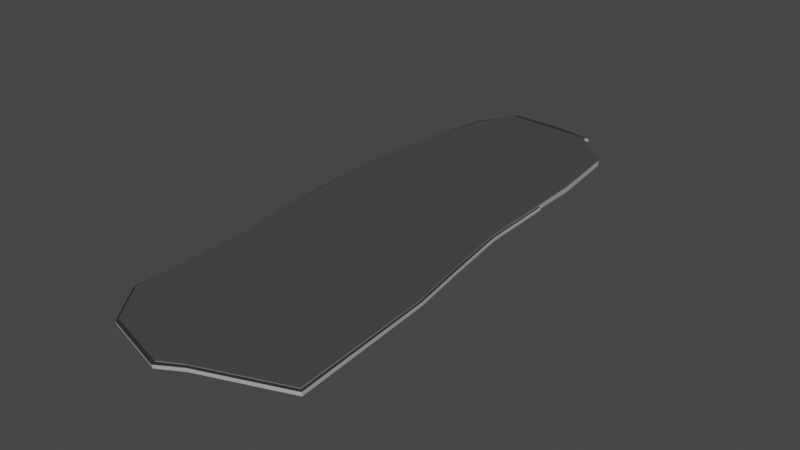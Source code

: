 # Source: paris_island_marais.blend  (saved by Blender 3.6.11; exported with 4.5.12 LTS)
import bpy
from mathutils import Matrix  # noqa: F401  (used for matrix-valued properties, if any)

bpy.ops.wm.read_factory_settings(use_empty=True)
scene = bpy.context.scene
scene.name = 'Scene'

# ---- collections
col_collection = bpy.data.collections.new('Collection'); scene.collection.children.link(col_collection)

# ---- materials (node trees are filled in below, after node groups)
mat_material = bpy.data.materials.new('Material')
mat_material.alpha_threshold = 0.0
mat_material.use_transparent_shadow = False
mat_material.roughness = 0.5
mat_material.line_color = (0.0, 0.0, 0.0, 1.0)
mat_top = bpy.data.materials.new('top')
mat_top.use_transparent_shadow = False
mat_walls = bpy.data.materials.new('walls')
mat_walls.use_transparent_shadow = False
mat_bank = bpy.data.materials.new('bank')
mat_bank.use_transparent_shadow = False

# ---- node groups
ng_auto_smooth = bpy.data.node_groups.new('Auto Smooth', 'GeometryNodeTree')
_s = ng_auto_smooth.interface.new_socket(name='Geometry', in_out='OUTPUT', socket_type='NodeSocketGeometry')
_s = ng_auto_smooth.interface.new_socket(name='Geometry', in_out='INPUT', socket_type='NodeSocketGeometry')
_s = ng_auto_smooth.interface.new_socket(name='Angle', in_out='INPUT', socket_type='NodeSocketFloat')
_s.subtype = 'ANGLE'
_s.min_value = 0.0
_s.max_value = 3.142
ng_auto_smooth.is_modifier = True
_N = ng_auto_smooth.nodes; _L = ng_auto_smooth.links
n0 = _N.new('NodeGroupOutput'); n0.name = 'Group Output'; n0.location = (480, -100)
n1 = _N.new('NodeGroupInput'); n1.name = 'Group Input'; n1.location = (-420, -300)
n2 = _N.new('NodeGroupInput'); n2.name = 'Group Input.001'; n2.location = (-60, -100)
n3 = _N.new('GeometryNodeSetShadeSmooth'); n3.name = 'Set Shade Smooth'; n3.location = (120, -100)
n3.domain = 'EDGE'
n4 = _N.new('GeometryNodeSetShadeSmooth'); n4.name = 'Set Shade Smooth.001'; n4.location = (300, -100)
n5 = _N.new('GeometryNodeInputMeshEdgeAngle'); n5.name = 'Edge Angle'; n5.location = (-420, -220)
n6 = _N.new('GeometryNodeInputEdgeSmooth'); n6.name = 'Is Edge Smooth'; n6.location = (-60, -160)
n7 = _N.new('GeometryNodeInputShadeSmooth'); n7.name = 'Is Face Smooth'; n7.location = (-240, -340)
n8 = _N.new('FunctionNodeBooleanMath'); n8.name = 'Boolean Math'; n8.location = (-60, -220)
n9 = _N.new('FunctionNodeCompare'); n9.name = 'Compare'; n9.location = (-240, -180)
n9.operation = 'LESS_EQUAL'
_L.new(n5.outputs[0], n9.inputs[0])
_L.new(n4.outputs[0], n0.inputs[0])
_L.new(n1.outputs[1], n9.inputs[1])
_L.new(n9.outputs[0], n8.inputs[0])
_L.new(n7.outputs[0], n8.inputs[1])
_L.new(n2.outputs[0], n3.inputs[0])
_L.new(n6.outputs[0], n3.inputs[1])
_L.new(n3.outputs[0], n4.inputs[0])
_L.new(n8.outputs[0], n3.inputs[2])
n0.is_active_output = True

# ---- material node trees
mat_material.use_nodes = True; mat_material.node_tree.nodes.clear()
_N = mat_material.node_tree.nodes; _L = mat_material.node_tree.links
n0 = _N.new('ShaderNodeOutputMaterial'); n0.name = 'Material Output'; n0.location = (300, 300)
n1 = _N.new('ShaderNodeBsdfPrincipled'); n1.name = 'Principled BSDF'; n1.location = (10, 300)
n1.distribution = 'GGX'
n1.subsurface_method = 'RANDOM_WALK_SKIN'
n1.inputs[3].default_value = 1.45
n1.inputs[27].default_value = (0.0, 0.0, 0.0, 1.0)
n1.inputs[28].default_value = 1.0
_L.new(n1.outputs[0], n0.inputs[0])
n0.is_active_output = True
mat_top.use_nodes = True; mat_top.node_tree.nodes.clear()
_N = mat_top.node_tree.nodes; _L = mat_top.node_tree.links
n0 = _N.new('ShaderNodeBsdfPrincipled'); n0.name = 'Principled BSDF'; n0.location = (10, 300)
n0.distribution = 'GGX'
n0.subsurface_method = 'RANDOM_WALK_SKIN'
n0.inputs[0].default_value = (0.06681, 0.06681, 0.06681, 1.0)
n0.inputs[2].default_value = 0.8307
n0.inputs[3].default_value = 1.45
n0.inputs[13].default_value = 0.04331
n0.inputs[27].default_value = (0.0, 0.0, 0.0, 1.0)
n0.inputs[28].default_value = 1.0
n1 = _N.new('ShaderNodeOutputMaterial'); n1.name = 'Material Output'; n1.location = (300, 300)
_L.new(n0.outputs[0], n1.inputs[0])
n1.is_active_output = True
mat_walls.use_nodes = True; mat_walls.node_tree.nodes.clear()
_N = mat_walls.node_tree.nodes; _L = mat_walls.node_tree.links
n0 = _N.new('ShaderNodeBsdfPrincipled'); n0.name = 'Principled BSDF'; n0.location = (10, 300)
n0.distribution = 'GGX'
n0.subsurface_method = 'RANDOM_WALK_SKIN'
n0.inputs[0].default_value = (0.4109, 0.4109, 0.4109, 1.0)
n0.inputs[2].default_value = 1.0
n0.inputs[3].default_value = 1.45
n0.inputs[13].default_value = 0.0
n0.inputs[27].default_value = (0.0, 0.0, 0.0, 1.0)
n0.inputs[28].default_value = 1.0
n1 = _N.new('ShaderNodeOutputMaterial'); n1.name = 'Material Output'; n1.location = (300, 300)
_L.new(n0.outputs[0], n1.inputs[0])
n1.is_active_output = True
mat_bank.use_nodes = True; mat_bank.node_tree.nodes.clear()
_N = mat_bank.node_tree.nodes; _L = mat_bank.node_tree.links
n0 = _N.new('ShaderNodeBsdfPrincipled'); n0.name = 'Principled BSDF'; n0.location = (10, 300)
n0.distribution = 'GGX'
n0.subsurface_method = 'RANDOM_WALK_SKIN'
n0.inputs[0].default_value = (0.03106, 0.03106, 0.03106, 1.0)
n0.inputs[2].default_value = 0.6575
n0.inputs[3].default_value = 1.45
n0.inputs[13].default_value = 0.09843
n0.inputs[27].default_value = (0.0, 0.0, 0.0, 1.0)
n0.inputs[28].default_value = 1.0
n1 = _N.new('ShaderNodeOutputMaterial'); n1.name = 'Material Output'; n1.location = (300, 300)
_L.new(n0.outputs[0], n1.inputs[0])
n1.is_active_output = True

# ---- world
world_world = bpy.data.worlds.new('World'); scene.world = world_world
world_world.use_nodes = True; world_world.node_tree.nodes.clear()
_N = world_world.node_tree.nodes; _L = world_world.node_tree.links
n0 = _N.new('ShaderNodeOutputWorld'); n0.name = 'World Output'; n0.location = (300, 300)
n1 = _N.new('ShaderNodeBackground'); n1.name = 'Background'; n1.location = (10, 300)
n1.inputs[0].default_value = (0.05088, 0.05088, 0.05088, 1.0)
_L.new(n1.outputs[0], n0.inputs[0])
n0.is_active_output = True
world_world.color = (0.05088, 0.05088, 0.05088)
world_world.use_sun_shadow = False
world_world.sun_shadow_jitter_overblur = 0.0

# ---- meshes
me_cube = bpy.data.meshes.new('Cube')
me_cube.from_pydata([(-6.938, 8.449, 0.2124), (0.949, 2.25, 0.2007), (-7.676, -2.485, 0.2126), (-2.457, -16.3, 0.212), (2.016, -7.372, 0.2126), (-7.925, 1.923, 0.2126), (-1.584, 10.09, 0.2236), (-7.152, -7.736, 0.2124), (-1.815, -5.779, 0.2038), (-6.934, 8.426, -0.0159), (-2.442, -16.27, -0.0159), (0.9408, 2.257, -0.03721), (-7.668, -2.474, -0.0159), (2.508, -14.25, 0.2124), (0.4517, 8.129, 0.2123), (-7.634, -4.869, 0.2125), (-7.654, 3.957, 0.2125), (1.544, -4.607, 0.2067), (-7.797, -0.5889, 0.2127), (-7.914, 1.909, -0.0159), (2.003, -7.365, -0.0159), (-0.9425, -9.023, 0.2077), (-3.874, 10.23, 0.218), (-6.993, -13.51, 0.2123), (-4.783, 0.3821, 0.2072), (-2.365, 0.957, 0.2141), (-1.601, 10.1, -0.004421), (-7.148, -7.714, -0.0159), (-3.719, -7.841, 0.2075), (-4.48, -4.073, 0.2074), (-6.977, -13.48, -0.0159), (-3.876, 10.22, -0.01016), (-5.048, 2.046, 0.2114), (0.222, 1.094, 0.2104), (1.532, -4.601, -0.02165), (-7.787, -0.59, -0.0159), (-7.647, 3.938, -0.0159), (0.4455, 8.138, -1.167), (-7.628, -4.852, -0.0159), (2.504, -14.23, -0.0159), (-2.674, -10.27, 0.2067), (-7.087, -13.54, -0.9121), (-2.387, -16.44, -0.9131), (-7.899, -0.5962, -0.9131), (-7.81, -2.362, -0.9131), (-7.075, 8.706, -0.09159), (-7.069, 8.722, -0.9131), (1.028, 2.23, -0.1013), (1.037, 2.27, -0.9226), (-7.801, -2.368, -0.09159), (1.642, -4.589, -0.9178), (-3.377, 10.62, -0.908), (-7.75, 3.998, -0.9131), (-8.019, 1.936, -0.9131), (2.658, -14.34, -0.894), (2.105, -7.362, -0.9131), (-8.008, 1.931, -0.09159), (2.095, -7.357, -0.09159), (-7.714, -4.879, -0.9131), (-7.222, -7.726, -1.083), (-1.414, 10.28, -0.903), (-1.412, 10.26, -0.08191), (-7.228, -7.708, -0.2614), (-2.419, -16.47, -0.09159), (-7.102, -13.55, -0.09065), (-3.391, 10.58, -0.08675), (1.638, -4.613, -0.09644), (-7.888, -0.5994, -0.09159), (-7.744, 3.986, -0.09159), (-7.718, -4.866, -0.09159), (2.641, -14.34, -0.05032), (-1.458, -15.75, 0.2122), (-7.736, -1.579, 0.2127), (-6.359, -7.956, 0.21), (-6.526, -4.335, 0.21), (-7.728, -1.574, -0.0159), (-1.453, -15.72, -0.0159), (-5.841, -10.95, 0.2095), (-7.855, -1.521, -0.9131), (-1.324, -15.83, -0.9036), (-7.844, -1.526, -0.09159), (-1.349, -15.85, -0.07096), (0.8694, 4.677, 0.2065), (1.128, -11.58, 0.2101), (-5.596, -15.39, 0.2122), (-5.58, -15.35, -0.0159), (0.7397, -1.445, 0.2086), (0.8621, 4.69, -1.172), (-0.9312, -12.61, 0.2096), (-5.626, -15.5, -0.9126), (-5.637, -15.52, -0.09112), (-3.881, -13.81, 0.2109), (-7.655, -3.708, 0.2126), (-6.018, 10.34, 0.2152), (-6.759, 0.9969, 0.2099), (-6.656, -0.5074, 0.2101), (-6.017, 10.32, -0.01303), (-6.956, 2.397, 0.212), (-7.648, -3.693, -0.0159), (-5.944, 10.64, -0.9106), (-7.762, -3.651, -0.9131), (-5.954, 10.62, -0.08917), (-7.759, -3.648, -0.09159), (-6.348, -2.335, 0.2113), (-7.496, 5.215, 0.2124), (-2.726, 2.175, 0.2189), (1.064, -1.394, 0.2037), (-5.314, 2.653, 0.2147), (0.5059, 1.9, 0.2113), (1.054, -1.382, -0.02452), (-7.49, 5.195, -0.0159), (1.158, -1.397, -0.9202), (-7.588, 5.4, -0.9131), (1.151, -1.429, -0.09886), (-7.588, 5.386, -0.09159), (0.8045, 1.298, 0.2075), (-7.009, 2.769, 0.2136), (0.9408, 2.31, -0.9621), (-1.601, 10.1, -0.6918)], [], [(91, 84, 3, 71), (76, 71, 3, 10), (98, 92, 2, 12), (82, 1, 11, 117, 87), (110, 104, 0, 9), (35, 18, 5, 19), (34, 17, 4, 20), (86, 83, 4, 17), (32, 24, 8, 25), (31, 22, 6, 26), (30, 23, 7, 27), (74, 15, 7, 73), (24, 29, 28, 8), (94, 95, 29, 24), (103, 92, 15, 74), (34, 20, 57, 66), (85, 84, 23, 30), (19, 36, 68, 56), (96, 93, 22, 31), (107, 32, 25, 105), (116, 97, 32, 107), (97, 94, 24, 32), (115, 86, 17, 106), (105, 25, 33, 108), (25, 8, 21, 33), (110, 9, 45, 114), (96, 31, 65, 101), (109, 106, 17, 34), (27, 38, 69, 62), (75, 72, 18, 35), (31, 26, 61, 65), (98, 12, 49, 102), (19, 5, 16, 36), (75, 35, 67, 80), (6, 14, 37, 118, 26), (27, 7, 15, 38), (35, 19, 56, 67), (20, 4, 13, 39), (83, 88, 13, 4), (8, 28, 40, 21), (73, 7, 23, 77), (41, 64, 62, 59), (89, 90, 64, 41), (51, 65, 61, 60), (99, 101, 65, 51), (50, 66, 57, 55), (111, 113, 66, 50), (43, 67, 56, 53), (78, 80, 67, 43), (112, 114, 45, 46), (53, 56, 68, 52), (100, 102, 49, 44), (59, 62, 69, 58), (79, 81, 63, 42), (55, 57, 70, 54), (109, 34, 66, 113), (76, 10, 63, 81), (20, 39, 70, 57), (30, 27, 62, 64), (85, 30, 64, 90), (39, 76, 81, 70), (54, 70, 81, 79), (44, 49, 80, 78), (28, 73, 77, 40), (12, 75, 80, 49), (12, 2, 72, 75), (95, 103, 74, 29), (29, 74, 73, 28), (39, 13, 71, 76), (88, 91, 71, 13), (40, 77, 91, 88), (10, 85, 90, 63), (42, 63, 90, 89), (21, 40, 88, 83), (108, 33, 86, 115), (10, 3, 84, 85), (33, 21, 83, 86), (37, 14, 82, 87), (77, 23, 84, 91), (18, 72, 103, 95), (58, 69, 102, 100), (46, 45, 101, 99), (38, 98, 102, 69), (9, 96, 101, 45), (16, 5, 94, 97), (104, 16, 97, 116), (9, 0, 93, 96), (72, 2, 92, 103), (5, 18, 95, 94), (38, 15, 92, 98), (0, 104, 116, 93), (14, 108, 115, 82), (11, 109, 113, 47), (52, 68, 114, 112), (48, 47, 113, 111), (11, 1, 106, 109), (36, 110, 114, 68), (6, 105, 108, 14), (82, 115, 106, 1), (93, 116, 107, 22), (22, 107, 105, 6), (36, 16, 104, 110), (48, 117, 11, 47), (118, 60, 61, 26)])
me_cube.polygons.foreach_set('use_smooth', [True] * 104)
me_cube.polygons.foreach_set('material_index', [1, 2, 2, 2, 2, 2, 2, 1, 1, 2, 2, 1, 1, 1, 1, 3, 2, 3, 2, 1, 1, 1, 1, 1, 1, 3, 3, 2, 3, 2, 3, 3, 2, 3, 2, 2, 3, 2, 1, 1, 1, 2, 2, 2, 2, 2, 2, 2, 2, 2, 2, 2, 2, 2, 2, 3, 3, 3, 3, 3, 3, 2, 2, 1, 3, 2, 1, 1, 2, 1, 1, 3, 2, 1, 1, 2, 1, 2, 1, 1, 2, 2, 3, 3, 1, 1, 2, 1, 1, 2, 1, 1, 3, 2, 2, 2, 3, 1, 1, 1, 1, 2, 2, 2])
_uv = me_cube.uv_layers.new(name='UVMap')
_uv.uv.foreach_set('vector', [0.8437, 0.7187, 0.875, 0.7188, 0.875, 0.75, 0.8438, 0.75, 0.5, 0.9688, 0.625, 0.9688, 0.625, 1.0, 0.5, 1.0, 0.5, 0.2188, 0.625, 0.2188, 0.625, 0.25, 0.5, 0.25, 0.625, 0.7188, 0.625, 0.75, 0.5, 0.75, 0.0, 0.0, 0.5, 0.7188, 0.5, 0.4688, 0.625, 0.4688, 0.625, 0.5, 0.5, 0.5, 0.5, 0.3125, 0.625, 0.3125, 0.625, 0.375, 0.5, 0.375, 0.5, 0.8125, 0.625, 0.8125, 0.625, 0.875, 0.5, 0.875, 0.6875, 0.7187, 0.75, 0.7188, 0.75, 0.75, 0.6875, 0.75, 0.6875, 0.5625, 0.75, 0.5625, 0.75, 0.625, 0.6875, 0.625, 0.5, 0.5625, 0.625, 0.5625, 0.625, 0.625, 0.5, 0.625, 0.5, 0.0625, 0.625, 0.0625, 0.625, 0.125, 0.5, 0.125, 0.8438, 0.5625, 0.875, 0.5625, 0.875, 0.625, 0.8438, 0.625, 0.75, 0.5625, 0.8125, 0.5625, 0.8125, 0.625, 0.75, 0.625, 0.75, 0.5312, 0.8125, 0.5312, 0.8125, 0.5625, 0.75, 0.5625, 0.8438, 0.5312, 0.875, 0.5312, 0.875, 0.5625, 0.8438, 0.5625, 0.5, 0.8125, 0.5, 0.875, 0.5, 0.875, 0.5, 0.8125, 0.5, 0.03125, 0.625, 0.03125, 0.625, 0.0625, 0.5, 0.0625, 0.5, 0.375, 0.5, 0.4375, 0.5, 0.4375, 0.5, 0.375, 0.5, 0.5312, 0.625, 0.5313, 0.625, 0.5625, 0.5, 0.5625, 0.6562, 0.5625, 0.6875, 0.5625, 0.6875, 0.625, 0.6563, 0.625, 0.6562, 0.5312, 0.6875, 0.5312, 0.6875, 0.5625, 0.6562, 0.5625, 0.6875, 0.5312, 0.75, 0.5312, 0.75, 0.5625, 0.6875, 0.5625, 0.6562, 0.7188, 0.6875, 0.7187, 0.6875, 0.75, 0.6562, 0.75, 0.6563, 0.625, 0.6875, 0.625, 0.6875, 0.6875, 0.6562, 0.6875, 0.6875, 0.625, 0.75, 0.625, 0.75, 0.6875, 0.6875, 0.6875, 0.5, 0.4688, 0.5, 0.5, 0.5, 0.5, 0.5, 0.4688, 0.5, 0.5312, 0.5, 0.5625, 0.5, 0.5625, 0.5, 0.5312, 0.5, 0.7812, 0.625, 0.7812, 0.625, 0.8125, 0.5, 0.8125, 0.5, 0.125, 0.5, 0.1875, 0.5, 0.1875, 0.5, 0.125, 0.5, 0.2812, 0.625, 0.2812, 0.625, 0.3125, 0.5, 0.3125, 0.5, 0.5625, 0.5, 0.625, 0.5, 0.625, 0.5, 0.5625, 0.5, 0.2188, 0.5, 0.25, 0.5, 0.25, 0.5, 0.2188, 0.5, 0.375, 0.625, 0.375, 0.625, 0.4375, 0.5, 0.4375, 0.5, 0.2812, 0.5, 0.3125, 0.5, 0.3125, 0.5, 0.2812, 0.625, 0.625, 0.625, 0.6875, 0.5, 0.6875, 0.0, 0.0, 0.5, 0.625, 0.5, 0.125, 0.625, 0.125, 0.625, 0.1875, 0.5, 0.1875, 0.5, 0.3125, 0.5, 0.375, 0.5, 0.375, 0.5, 0.3125, 0.5, 0.875, 0.625, 0.875, 0.625, 0.9375, 0.5, 0.9375, 0.75, 0.7188, 0.8125, 0.7187, 0.8125, 0.75, 0.75, 0.75, 0.75, 0.625, 0.8125, 0.625, 0.8125, 0.6875, 0.75, 0.6875, 0.8438, 0.625, 0.875, 0.625, 0.875, 0.6875, 0.8438, 0.6875, 0.375, 0.0625, 0.5, 0.0625, 0.5, 0.125, 0.375, 0.125, 0.375, 0.03125, 0.5, 0.03125, 0.5, 0.0625, 0.375, 0.0625, 0.375, 0.5625, 0.5, 0.5625, 0.5, 0.625, 0.375, 0.625, 0.375, 0.5312, 0.5, 0.5312, 0.5, 0.5625, 0.375, 0.5625, 0.375, 0.8125, 0.5, 0.8125, 0.5, 0.875, 0.375, 0.875, 0.375, 0.7812, 0.5, 0.7812, 0.5, 0.8125, 0.375, 0.8125, 0.375, 0.3125, 0.5, 0.3125, 0.5, 0.375, 0.375, 0.375, 0.375, 0.2812, 0.5, 0.2812, 0.5, 0.3125, 0.375, 0.3125, 0.375, 0.4688, 0.5, 0.4688, 0.5, 0.5, 0.375, 0.5, 0.375, 0.375, 0.5, 0.375, 0.5, 0.4375, 0.375, 0.4375, 0.375, 0.2188, 0.5, 0.2188, 0.5, 0.25, 0.375, 0.25, 0.375, 0.125, 0.5, 0.125, 0.5, 0.1875, 0.375, 0.1875, 0.375, 0.9688, 0.5, 0.9687, 0.5, 1.0, 0.375, 1.0, 0.375, 0.875, 0.5, 0.875, 0.5, 0.9375, 0.375, 0.9375, 0.5, 0.7812, 0.5, 0.8125, 0.5, 0.8125, 0.5, 0.7812, 0.5, 0.9688, 0.5, 1.0, 0.5, 1.0, 0.5, 0.9687, 0.5, 0.875, 0.5, 0.9375, 0.5, 0.9375, 0.5, 0.875, 0.5, 0.0625, 0.5, 0.125, 0.5, 0.125, 0.5, 0.0625, 0.5, 0.03125, 0.5, 0.0625, 0.5, 0.0625, 0.5, 0.03125, 0.5, 0.9375, 0.5, 0.9688, 0.5, 0.9687, 0.5, 0.9375, 0.375, 0.9375, 0.5, 0.9375, 0.5, 0.9687, 0.375, 0.9688, 0.375, 0.25, 0.5, 0.25, 0.5, 0.2812, 0.375, 0.2812, 0.8125, 0.625, 0.8438, 0.625, 0.8438, 0.6875, 0.8125, 0.6875, 0.5, 0.25, 0.5, 0.2812, 0.5, 0.2812, 0.5, 0.25, 0.5, 0.25, 0.625, 0.25, 0.625, 0.2812, 0.5, 0.2812, 0.8125, 0.5312, 0.8438, 0.5312, 0.8438, 0.5625, 0.8125, 0.5625, 0.8125, 0.5625, 0.8438, 0.5625, 0.8438, 0.625, 0.8125, 0.625, 0.5, 0.9375, 0.625, 0.9375, 0.625, 0.9688, 0.5, 0.9688, 0.8125, 0.7187, 0.8437, 0.7187, 0.8438, 0.75, 0.8125, 0.75, 0.8125, 0.6875, 0.8438, 0.6875, 0.8437, 0.7187, 0.8125, 0.7187, 0.5, 0.0, 0.5, 0.03125, 0.5, 0.03125, 0.5, 0.0, 0.375, 0.0, 0.5, 0.0, 0.5, 0.03125, 0.375, 0.03125, 0.75, 0.6875, 0.8125, 0.6875, 0.8125, 0.7187, 0.75, 0.7188, 0.6562, 0.6875, 0.6875, 0.6875, 0.6875, 0.7187, 0.6562, 0.7188, 0.5, 0.0, 0.625, 0.0, 0.625, 0.03125, 0.5, 0.03125, 0.6875, 0.6875, 0.75, 0.6875, 0.75, 0.7188, 0.6875, 0.7187, 0.5, 0.6875, 0.625, 0.6875, 0.625, 0.7188, 0.5, 0.7188, 0.8438, 0.6875, 0.875, 0.6875, 0.875, 0.7188, 0.8437, 0.7187, 0.8125, 0.5, 0.8438, 0.5, 0.8438, 0.5312, 0.8125, 0.5312, 0.375, 0.1875, 0.5, 0.1875, 0.5, 0.2188, 0.375, 0.2188, 0.375, 0.5, 0.5, 0.5, 0.5, 0.5312, 0.375, 0.5312, 0.5, 0.1875, 0.5, 0.2188, 0.5, 0.2188, 0.5, 0.1875, 0.5, 0.5, 0.5, 0.5312, 0.5, 0.5312, 0.5, 0.5, 0.6875, 0.5, 0.75, 0.5, 0.75, 0.5312, 0.6875, 0.5312, 0.6562, 0.5, 0.6875, 0.5, 0.6875, 0.5312, 0.6562, 0.5312, 0.5, 0.5, 0.625, 0.5, 0.625, 0.5313, 0.5, 0.5312, 0.8438, 0.5, 0.875, 0.5, 0.875, 0.5312, 0.8438, 0.5312, 0.75, 0.5, 0.8125, 0.5, 0.8125, 0.5312, 0.75, 0.5312, 0.5, 0.1875, 0.625, 0.1875, 0.625, 0.2188, 0.5, 0.2188, 0.625, 0.5, 0.6562, 0.5, 0.6562, 0.5312, 0.625, 0.5313, 0.625, 0.6875, 0.6562, 0.6875, 0.6562, 0.7188, 0.625, 0.7188, 0.5, 0.75, 0.5, 0.7812, 0.5, 0.7812, 0.5, 0.75, 0.375, 0.4375, 0.5, 0.4375, 0.5, 0.4688, 0.375, 0.4688, 0.375, 0.75, 0.5, 0.75, 0.5, 0.7812, 0.375, 0.7812, 0.5, 0.75, 0.625, 0.75, 0.625, 0.7812, 0.5, 0.7812, 0.5, 0.4375, 0.5, 0.4688, 0.5, 0.4688, 0.5, 0.4375, 0.625, 0.625, 0.6563, 0.625, 0.6562, 0.6875, 0.625, 0.6875, 0.625, 0.7188, 0.6562, 0.7188, 0.6562, 0.75, 0.625, 0.75, 0.625, 0.5313, 0.6562, 0.5312, 0.6562, 0.5625, 0.625, 0.5625, 0.625, 0.5625, 0.6562, 0.5625, 0.6563, 0.625, 0.625, 0.625, 0.5, 0.4375, 0.625, 0.4375, 0.625, 0.4688, 0.5, 0.4688, 0.375, 0.75, 0.0, 0.0, 0.5, 0.75, 0.5, 0.75, 0.0, 0.0, 0.375, 0.625, 0.5, 0.625, 0.5, 0.625])
me_cube.materials.append(mat_material)
me_cube.materials.append(mat_top)
me_cube.materials.append(mat_walls)
me_cube.materials.append(mat_bank)
me_cube.use_mirror_vertex_groups = False
me_cube.update()

# ---- objects
ob_cube_col = bpy.data.objects.new('Cube-col', me_cube)

# ---- transforms, parenting, visibility, modifiers, constraints
ob_cube_col.location = (0.0, 0.0, 0.0)
ob_cube_col.scale = (75.0, 75.0, 14.47)
ob_cube_col.lock_rotations_4d = False
ob_cube_col.empty_display_type = 'ARROWS'
ob_cube_col.lineart.crease_threshold = 0.0
_m = ob_cube_col.modifiers.new('Auto Smooth', 'NODES')
_m.node_group = ng_auto_smooth
_gi = [s.identifier for s in ng_auto_smooth.interface.items_tree if s.item_type == 'SOCKET' and s.in_out == 'INPUT']
_m[_gi[1]] = 0.5236  # Angle

# ---- collection membership
col_collection.objects.link(ob_cube_col)

# ---- scene / render settings (as saved in the file)
scene.frame_start = 1; scene.frame_end = 250; scene.frame_set(1)
scene.render.engine = 'BLENDER_EEVEE_NEXT'
scene.cycles.sampling_pattern = 'TABULATED_SOBOL'
scene.view_settings.view_transform = 'Filmic'
bpy.context.view_layer.update()

# ---- added for rendering (the .blend has no active camera and no usable light): camera, sun
cam_auto = bpy.data.cameras.new('AutoCamera')
cam_auto.lens = 50.0
cam_auto.sensor_width = 36.0
cam_auto.clip_end = 35484.8
ob_auto_camera = bpy.data.objects.new('AutoCamera', cam_auto)
scene.collection.objects.link(ob_auto_camera)
ob_auto_camera.location = (1820.9, -2644.81, 1610.69)
ob_auto_camera.rotation_euler = (1.09748, -7.21219e-08, 0.694738)
scene.camera = ob_auto_camera
light_auto_sun = bpy.data.lights.new('AutoSun', 'SUN')
light_auto_sun.energy = 3.0
light_auto_sun.angle = 0.0523599
ob_auto_sun = bpy.data.objects.new('AutoSun', light_auto_sun)
scene.collection.objects.link(ob_auto_sun)
ob_auto_sun.rotation_euler = (0.872665, 0.174533, 0.523599)
bpy.context.view_layer.update()
